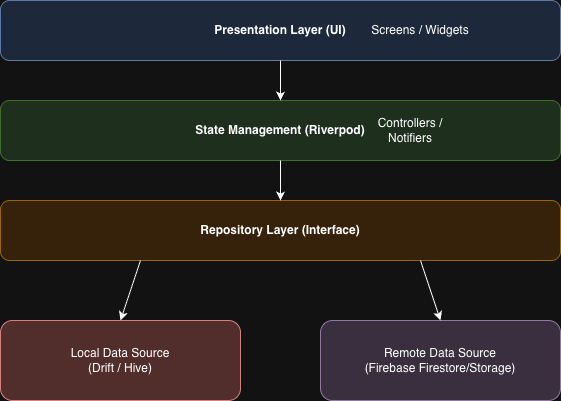

The diagram above was exported from draw.io. Its source (the exported page's mxGraphModel, read from the mxfile embedded in the PNG):
<mxGraphModel dx="469" dy="648" grid="1" gridSize="10" guides="1" tooltips="1" connect="1" arrows="1" fold="1" page="1" pageScale="1" pageWidth="827" pageHeight="1169" math="0" shadow="0">
  <root>
    <mxCell id="0" />
    <mxCell id="1" parent="0" />
    <mxCell id="2" parent="1" style="rounded=1;whiteSpace=wrap;html=1;fillColor=#dae8fc;strokeColor=#6c8ebf;fontStyle=1" value="Presentation Layer (UI)" vertex="1">
      <mxGeometry height="60" width="560" x="140" y="80" as="geometry" />
    </mxCell>
    <mxCell id="3" parent="1" style="text;html=1;strokeColor=none;fillColor=none;align=center;verticalAlign=middle;whiteSpace=wrap;rounded=0;" value="Screens / Widgets" vertex="1">
      <mxGeometry height="20" width="100" x="510" y="100" as="geometry" />
    </mxCell>
    <mxCell id="4" parent="1" style="rounded=1;whiteSpace=wrap;html=1;fillColor=#d5e8d4;strokeColor=#82b366;fontStyle=1" value="State Management (Riverpod)" vertex="1">
      <mxGeometry height="60" width="560" x="140" y="180" as="geometry" />
    </mxCell>
    <mxCell id="5" parent="1" style="text;html=1;strokeColor=none;fillColor=none;align=center;verticalAlign=middle;whiteSpace=wrap;rounded=0;" value="Controllers / Notifiers" vertex="1">
      <mxGeometry height="20" width="100" x="500" y="200" as="geometry" />
    </mxCell>
    <mxCell id="6" parent="1" style="rounded=1;whiteSpace=wrap;html=1;fillColor=#ffe6cc;strokeColor=#d79b00;fontStyle=1" value="Repository Layer (Interface)" vertex="1">
      <mxGeometry height="60" width="560" x="140" y="280" as="geometry" />
    </mxCell>
    <mxCell id="7" parent="1" style="rounded=1;whiteSpace=wrap;html=1;fillColor=#f8cecc;strokeColor=#b85450;" value="Local Data Source&lt;br&gt;(Drift / Hive)" vertex="1">
      <mxGeometry height="80" width="240" x="140" y="400" as="geometry" />
    </mxCell>
    <mxCell id="8" parent="1" style="rounded=1;whiteSpace=wrap;html=1;fillColor=#e1d5e7;strokeColor=#9673a6;" value="Remote Data Source&lt;br&gt;(Firebase Firestore/Storage)" vertex="1">
      <mxGeometry height="80" width="240" x="460" y="400" as="geometry" />
    </mxCell>
    <mxCell id="9" edge="1" parent="1" source="2" style="endArrow=classic;html=1;exitX=0.5;exitY=1;exitDx=0;exitDy=0;entryX=0.5;entryY=0;entryDx=0;entryDy=0;" target="4" value="">
      <mxGeometry height="50" relative="1" width="50" as="geometry" />
    </mxCell>
    <mxCell id="10" edge="1" parent="1" source="4" style="endArrow=classic;html=1;exitX=0.5;exitY=1;exitDx=0;exitDy=0;entryX=0.5;entryY=0;entryDx=0;entryDy=0;" target="6" value="">
      <mxGeometry height="50" relative="1" width="50" as="geometry" />
    </mxCell>
    <mxCell id="11" edge="1" parent="1" source="6" style="endArrow=classic;html=1;entryX=0.5;entryY=0;entryDx=0;entryDy=0;exitX=0.25;exitY=1;exitDx=0;exitDy=0;" target="7" value="">
      <mxGeometry height="50" relative="1" width="50" as="geometry" />
    </mxCell>
    <mxCell id="12" edge="1" parent="1" source="6" style="endArrow=classic;html=1;entryX=0.5;entryY=0;entryDx=0;entryDy=0;exitX=0.75;exitY=1;exitDx=0;exitDy=0;" target="8" value="">
      <mxGeometry height="50" relative="1" width="50" as="geometry" />
    </mxCell>
  </root>
</mxGraphModel>